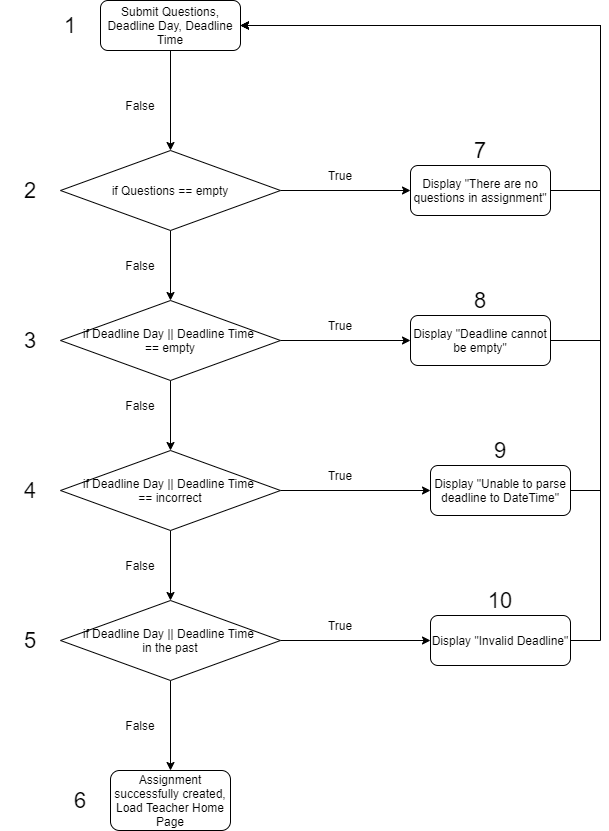

The diagram above was exported from draw.io. Its source (the exported page's mxGraphModel, read from the mxfile embedded in the PNG):
<mxGraphModel dx="1038" dy="489" grid="1" gridSize="10" guides="1" tooltips="1" connect="1" arrows="1" fold="1" page="1" pageScale="1" pageWidth="850" pageHeight="1100" math="0" shadow="0">
  <root>
    <mxCell id="VqVPd_f07UDreNOP0O3H-0" />
    <mxCell id="VqVPd_f07UDreNOP0O3H-1" parent="VqVPd_f07UDreNOP0O3H-0" />
    <mxCell id="VqVPd_f07UDreNOP0O3H-9" style="edgeStyle=orthogonalEdgeStyle;rounded=0;orthogonalLoop=1;jettySize=auto;html=1;exitX=0.5;exitY=1;exitDx=0;exitDy=0;entryX=0.5;entryY=0;entryDx=0;entryDy=0;fontSize=12;" parent="VqVPd_f07UDreNOP0O3H-1" source="VqVPd_f07UDreNOP0O3H-2" target="VqVPd_f07UDreNOP0O3H-3" edge="1">
      <mxGeometry relative="1" as="geometry" />
    </mxCell>
    <mxCell id="VqVPd_f07UDreNOP0O3H-2" value="Submit Questions, Deadline Day, Deadline Time" style="rounded=1;whiteSpace=wrap;html=1;fontSize=12;align=center;" parent="VqVPd_f07UDreNOP0O3H-1" vertex="1">
      <mxGeometry x="320" y="50" width="140" height="50" as="geometry" />
    </mxCell>
    <mxCell id="VqVPd_f07UDreNOP0O3H-7" style="edgeStyle=orthogonalEdgeStyle;rounded=0;orthogonalLoop=1;jettySize=auto;html=1;exitX=1;exitY=0.5;exitDx=0;exitDy=0;fontSize=12;" parent="VqVPd_f07UDreNOP0O3H-1" source="VqVPd_f07UDreNOP0O3H-3" target="VqVPd_f07UDreNOP0O3H-5" edge="1">
      <mxGeometry relative="1" as="geometry" />
    </mxCell>
    <mxCell id="VqVPd_f07UDreNOP0O3H-10" style="edgeStyle=orthogonalEdgeStyle;rounded=0;orthogonalLoop=1;jettySize=auto;html=1;exitX=0.5;exitY=1;exitDx=0;exitDy=0;entryX=0.5;entryY=0;entryDx=0;entryDy=0;fontSize=12;" parent="VqVPd_f07UDreNOP0O3H-1" source="VqVPd_f07UDreNOP0O3H-3" target="VqVPd_f07UDreNOP0O3H-4" edge="1">
      <mxGeometry relative="1" as="geometry" />
    </mxCell>
    <mxCell id="VqVPd_f07UDreNOP0O3H-3" value="if Questions == empty" style="rhombus;whiteSpace=wrap;html=1;fontSize=12;align=center;" parent="VqVPd_f07UDreNOP0O3H-1" vertex="1">
      <mxGeometry x="280" y="200" width="220" height="80" as="geometry" />
    </mxCell>
    <mxCell id="VqVPd_f07UDreNOP0O3H-8" style="edgeStyle=orthogonalEdgeStyle;rounded=0;orthogonalLoop=1;jettySize=auto;html=1;exitX=1;exitY=0.5;exitDx=0;exitDy=0;entryX=0;entryY=0.5;entryDx=0;entryDy=0;fontSize=12;" parent="VqVPd_f07UDreNOP0O3H-1" source="VqVPd_f07UDreNOP0O3H-4" target="VqVPd_f07UDreNOP0O3H-6" edge="1">
      <mxGeometry relative="1" as="geometry" />
    </mxCell>
    <mxCell id="VqVPd_f07UDreNOP0O3H-14" style="edgeStyle=orthogonalEdgeStyle;rounded=0;orthogonalLoop=1;jettySize=auto;html=1;exitX=0.5;exitY=1;exitDx=0;exitDy=0;entryX=0.5;entryY=0;entryDx=0;entryDy=0;fontSize=12;" parent="VqVPd_f07UDreNOP0O3H-1" source="VqVPd_f07UDreNOP0O3H-4" target="VqVPd_f07UDreNOP0O3H-11" edge="1">
      <mxGeometry relative="1" as="geometry" />
    </mxCell>
    <mxCell id="VqVPd_f07UDreNOP0O3H-4" value="if Deadline Day || Deadline Time &lt;br&gt;== empty" style="rhombus;whiteSpace=wrap;html=1;fontSize=12;align=center;" parent="VqVPd_f07UDreNOP0O3H-1" vertex="1">
      <mxGeometry x="280" y="350" width="220" height="80" as="geometry" />
    </mxCell>
    <mxCell id="XP2X83WYNDA_zSpea2Da-0" style="edgeStyle=orthogonalEdgeStyle;rounded=0;orthogonalLoop=1;jettySize=auto;html=1;exitX=1;exitY=0.5;exitDx=0;exitDy=0;entryX=1;entryY=0.5;entryDx=0;entryDy=0;" parent="VqVPd_f07UDreNOP0O3H-1" source="VqVPd_f07UDreNOP0O3H-5" target="VqVPd_f07UDreNOP0O3H-2" edge="1">
      <mxGeometry relative="1" as="geometry">
        <Array as="points">
          <mxPoint x="820" y="240" />
          <mxPoint x="820" y="75" />
        </Array>
      </mxGeometry>
    </mxCell>
    <mxCell id="VqVPd_f07UDreNOP0O3H-5" value="Display &quot;There are no questions in assignment&quot;" style="rounded=1;whiteSpace=wrap;html=1;fontSize=12;align=center;" parent="VqVPd_f07UDreNOP0O3H-1" vertex="1">
      <mxGeometry x="630" y="215" width="140" height="50" as="geometry" />
    </mxCell>
    <mxCell id="CBPeWJ5XFwoiOtmiq7mg-2" style="edgeStyle=orthogonalEdgeStyle;rounded=0;orthogonalLoop=1;jettySize=auto;html=1;exitX=1;exitY=0.5;exitDx=0;exitDy=0;entryX=1;entryY=0.5;entryDx=0;entryDy=0;" parent="VqVPd_f07UDreNOP0O3H-1" source="VqVPd_f07UDreNOP0O3H-6" target="VqVPd_f07UDreNOP0O3H-2" edge="1">
      <mxGeometry relative="1" as="geometry">
        <Array as="points">
          <mxPoint x="820" y="390" />
          <mxPoint x="820" y="75" />
        </Array>
      </mxGeometry>
    </mxCell>
    <mxCell id="VqVPd_f07UDreNOP0O3H-6" value="Display &quot;Deadline cannot be empty&quot;" style="rounded=1;whiteSpace=wrap;html=1;fontSize=12;align=center;" parent="VqVPd_f07UDreNOP0O3H-1" vertex="1">
      <mxGeometry x="630" y="365" width="140" height="50" as="geometry" />
    </mxCell>
    <mxCell id="VqVPd_f07UDreNOP0O3H-13" style="edgeStyle=orthogonalEdgeStyle;rounded=0;orthogonalLoop=1;jettySize=auto;html=1;exitX=1;exitY=0.5;exitDx=0;exitDy=0;entryX=0;entryY=0.5;entryDx=0;entryDy=0;fontSize=12;" parent="VqVPd_f07UDreNOP0O3H-1" source="VqVPd_f07UDreNOP0O3H-11" target="VqVPd_f07UDreNOP0O3H-12" edge="1">
      <mxGeometry relative="1" as="geometry" />
    </mxCell>
    <mxCell id="VqVPd_f07UDreNOP0O3H-18" style="edgeStyle=orthogonalEdgeStyle;rounded=0;orthogonalLoop=1;jettySize=auto;html=1;exitX=0.5;exitY=1;exitDx=0;exitDy=0;entryX=0.5;entryY=0;entryDx=0;entryDy=0;fontSize=12;" parent="VqVPd_f07UDreNOP0O3H-1" source="VqVPd_f07UDreNOP0O3H-11" target="VqVPd_f07UDreNOP0O3H-15" edge="1">
      <mxGeometry relative="1" as="geometry" />
    </mxCell>
    <mxCell id="VqVPd_f07UDreNOP0O3H-11" value="if Deadline Day || Deadline Time &lt;br&gt;== incorrect" style="rhombus;whiteSpace=wrap;html=1;fontSize=12;align=center;" parent="VqVPd_f07UDreNOP0O3H-1" vertex="1">
      <mxGeometry x="280" y="500" width="220" height="80" as="geometry" />
    </mxCell>
    <mxCell id="CBPeWJ5XFwoiOtmiq7mg-3" style="edgeStyle=orthogonalEdgeStyle;rounded=0;orthogonalLoop=1;jettySize=auto;html=1;exitX=1;exitY=0.5;exitDx=0;exitDy=0;entryX=1;entryY=0.5;entryDx=0;entryDy=0;" parent="VqVPd_f07UDreNOP0O3H-1" source="VqVPd_f07UDreNOP0O3H-12" target="VqVPd_f07UDreNOP0O3H-2" edge="1">
      <mxGeometry relative="1" as="geometry">
        <Array as="points">
          <mxPoint x="820" y="540" />
          <mxPoint x="820" y="75" />
        </Array>
      </mxGeometry>
    </mxCell>
    <mxCell id="VqVPd_f07UDreNOP0O3H-12" value="Display &quot;Unable to parse deadline to DateTime&quot;" style="rounded=1;whiteSpace=wrap;html=1;fontSize=12;align=center;" parent="VqVPd_f07UDreNOP0O3H-1" vertex="1">
      <mxGeometry x="650" y="515" width="140" height="50" as="geometry" />
    </mxCell>
    <mxCell id="VqVPd_f07UDreNOP0O3H-17" style="edgeStyle=orthogonalEdgeStyle;rounded=0;orthogonalLoop=1;jettySize=auto;html=1;exitX=1;exitY=0.5;exitDx=0;exitDy=0;entryX=0;entryY=0.5;entryDx=0;entryDy=0;fontSize=12;" parent="VqVPd_f07UDreNOP0O3H-1" source="VqVPd_f07UDreNOP0O3H-15" target="VqVPd_f07UDreNOP0O3H-16" edge="1">
      <mxGeometry relative="1" as="geometry" />
    </mxCell>
    <mxCell id="VqVPd_f07UDreNOP0O3H-20" style="edgeStyle=orthogonalEdgeStyle;rounded=0;orthogonalLoop=1;jettySize=auto;html=1;exitX=0.5;exitY=1;exitDx=0;exitDy=0;entryX=0.5;entryY=0;entryDx=0;entryDy=0;fontSize=12;" parent="VqVPd_f07UDreNOP0O3H-1" source="VqVPd_f07UDreNOP0O3H-15" target="VqVPd_f07UDreNOP0O3H-19" edge="1">
      <mxGeometry relative="1" as="geometry" />
    </mxCell>
    <mxCell id="VqVPd_f07UDreNOP0O3H-15" value="if Deadline Day || Deadline Time &lt;br&gt;in the past" style="rhombus;whiteSpace=wrap;html=1;fontSize=12;align=center;" parent="VqVPd_f07UDreNOP0O3H-1" vertex="1">
      <mxGeometry x="280" y="650" width="220" height="80" as="geometry" />
    </mxCell>
    <mxCell id="CBPeWJ5XFwoiOtmiq7mg-4" style="edgeStyle=orthogonalEdgeStyle;rounded=0;orthogonalLoop=1;jettySize=auto;html=1;exitX=1;exitY=0.5;exitDx=0;exitDy=0;entryX=1;entryY=0.5;entryDx=0;entryDy=0;" parent="VqVPd_f07UDreNOP0O3H-1" source="VqVPd_f07UDreNOP0O3H-16" target="VqVPd_f07UDreNOP0O3H-2" edge="1">
      <mxGeometry relative="1" as="geometry">
        <Array as="points">
          <mxPoint x="820" y="690" />
          <mxPoint x="820" y="75" />
        </Array>
      </mxGeometry>
    </mxCell>
    <mxCell id="VqVPd_f07UDreNOP0O3H-16" value="Display &quot;Invalid Deadline&quot;" style="rounded=1;whiteSpace=wrap;html=1;fontSize=12;align=center;" parent="VqVPd_f07UDreNOP0O3H-1" vertex="1">
      <mxGeometry x="650" y="665" width="140" height="50" as="geometry" />
    </mxCell>
    <mxCell id="VqVPd_f07UDreNOP0O3H-19" value="Assignment successfully created, Load Teacher Home Page" style="rounded=1;whiteSpace=wrap;html=1;fontSize=12;align=center;" parent="VqVPd_f07UDreNOP0O3H-1" vertex="1">
      <mxGeometry x="330" y="820" width="120" height="60" as="geometry" />
    </mxCell>
    <mxCell id="VqVPd_f07UDreNOP0O3H-21" value="True" style="text;html=1;strokeColor=none;fillColor=none;align=center;verticalAlign=middle;whiteSpace=wrap;rounded=0;fontSize=12;" parent="VqVPd_f07UDreNOP0O3H-1" vertex="1">
      <mxGeometry x="530" y="210" width="60" height="30" as="geometry" />
    </mxCell>
    <mxCell id="VqVPd_f07UDreNOP0O3H-22" value="True" style="text;html=1;strokeColor=none;fillColor=none;align=center;verticalAlign=middle;whiteSpace=wrap;rounded=0;fontSize=12;" parent="VqVPd_f07UDreNOP0O3H-1" vertex="1">
      <mxGeometry x="530" y="360" width="60" height="30" as="geometry" />
    </mxCell>
    <mxCell id="VqVPd_f07UDreNOP0O3H-23" value="True" style="text;html=1;strokeColor=none;fillColor=none;align=center;verticalAlign=middle;whiteSpace=wrap;rounded=0;fontSize=12;" parent="VqVPd_f07UDreNOP0O3H-1" vertex="1">
      <mxGeometry x="530" y="510" width="60" height="30" as="geometry" />
    </mxCell>
    <mxCell id="VqVPd_f07UDreNOP0O3H-24" value="True" style="text;html=1;strokeColor=none;fillColor=none;align=center;verticalAlign=middle;whiteSpace=wrap;rounded=0;fontSize=12;" parent="VqVPd_f07UDreNOP0O3H-1" vertex="1">
      <mxGeometry x="530" y="660" width="60" height="30" as="geometry" />
    </mxCell>
    <mxCell id="VqVPd_f07UDreNOP0O3H-25" value="False" style="text;html=1;strokeColor=none;fillColor=none;align=center;verticalAlign=middle;whiteSpace=wrap;rounded=0;fontSize=12;" parent="VqVPd_f07UDreNOP0O3H-1" vertex="1">
      <mxGeometry x="330" y="140" width="60" height="30" as="geometry" />
    </mxCell>
    <mxCell id="VqVPd_f07UDreNOP0O3H-26" value="False" style="text;html=1;strokeColor=none;fillColor=none;align=center;verticalAlign=middle;whiteSpace=wrap;rounded=0;fontSize=12;" parent="VqVPd_f07UDreNOP0O3H-1" vertex="1">
      <mxGeometry x="330" y="300" width="60" height="30" as="geometry" />
    </mxCell>
    <mxCell id="VqVPd_f07UDreNOP0O3H-27" value="False" style="text;html=1;strokeColor=none;fillColor=none;align=center;verticalAlign=middle;whiteSpace=wrap;rounded=0;fontSize=12;" parent="VqVPd_f07UDreNOP0O3H-1" vertex="1">
      <mxGeometry x="330" y="440" width="60" height="30" as="geometry" />
    </mxCell>
    <mxCell id="VqVPd_f07UDreNOP0O3H-28" value="False" style="text;html=1;strokeColor=none;fillColor=none;align=center;verticalAlign=middle;whiteSpace=wrap;rounded=0;fontSize=12;" parent="VqVPd_f07UDreNOP0O3H-1" vertex="1">
      <mxGeometry x="330" y="600" width="60" height="30" as="geometry" />
    </mxCell>
    <mxCell id="VqVPd_f07UDreNOP0O3H-29" value="False" style="text;html=1;strokeColor=none;fillColor=none;align=center;verticalAlign=middle;whiteSpace=wrap;rounded=0;fontSize=12;" parent="VqVPd_f07UDreNOP0O3H-1" vertex="1">
      <mxGeometry x="330" y="760" width="60" height="30" as="geometry" />
    </mxCell>
    <mxCell id="dBKMAZ80Og4vI0PqDrtt-0" value="1" style="text;html=1;strokeColor=none;fillColor=none;align=center;verticalAlign=middle;whiteSpace=wrap;rounded=0;fontSize=22;" parent="VqVPd_f07UDreNOP0O3H-1" vertex="1">
      <mxGeometry x="260" y="60" width="60" height="30" as="geometry" />
    </mxCell>
    <mxCell id="dBKMAZ80Og4vI0PqDrtt-1" value="2" style="text;html=1;strokeColor=none;fillColor=none;align=center;verticalAlign=middle;whiteSpace=wrap;rounded=0;fontSize=22;" parent="VqVPd_f07UDreNOP0O3H-1" vertex="1">
      <mxGeometry x="220" y="225" width="60" height="30" as="geometry" />
    </mxCell>
    <mxCell id="dBKMAZ80Og4vI0PqDrtt-2" value="3" style="text;html=1;strokeColor=none;fillColor=none;align=center;verticalAlign=middle;whiteSpace=wrap;rounded=0;fontSize=22;" parent="VqVPd_f07UDreNOP0O3H-1" vertex="1">
      <mxGeometry x="220" y="375" width="60" height="30" as="geometry" />
    </mxCell>
    <mxCell id="dBKMAZ80Og4vI0PqDrtt-3" value="4" style="text;html=1;strokeColor=none;fillColor=none;align=center;verticalAlign=middle;whiteSpace=wrap;rounded=0;fontSize=22;" parent="VqVPd_f07UDreNOP0O3H-1" vertex="1">
      <mxGeometry x="220" y="525" width="60" height="30" as="geometry" />
    </mxCell>
    <mxCell id="dBKMAZ80Og4vI0PqDrtt-4" value="5" style="text;html=1;strokeColor=none;fillColor=none;align=center;verticalAlign=middle;whiteSpace=wrap;rounded=0;fontSize=22;" parent="VqVPd_f07UDreNOP0O3H-1" vertex="1">
      <mxGeometry x="220" y="675" width="60" height="30" as="geometry" />
    </mxCell>
    <mxCell id="dBKMAZ80Og4vI0PqDrtt-5" value="6" style="text;html=1;strokeColor=none;fillColor=none;align=center;verticalAlign=middle;whiteSpace=wrap;rounded=0;fontSize=22;" parent="VqVPd_f07UDreNOP0O3H-1" vertex="1">
      <mxGeometry x="270" y="835" width="60" height="30" as="geometry" />
    </mxCell>
    <mxCell id="dBKMAZ80Og4vI0PqDrtt-6" value="7&lt;span style=&quot;color: rgba(0 , 0 , 0 , 0) ; font-family: monospace ; font-size: 0px&quot;&gt;%3CmxGraphModel%3E%3Croot%3E%3CmxCell%20id%3D%220%22%2F%3E%3CmxCell%20id%3D%221%22%20parent%3D%220%22%2F%3E%3CmxCell%20id%3D%222%22%20value%3D%225%22%20style%3D%22text%3Bhtml%3D1%3BstrokeColor%3Dnone%3BfillColor%3Dnone%3Balign%3Dcenter%3BverticalAlign%3Dmiddle%3BwhiteSpace%3Dwrap%3Brounded%3D0%3BfontSize%3D22%3B%22%20vertex%3D%221%22%20parent%3D%221%22%3E%3CmxGeometry%20x%3D%22220%22%20y%3D%22675%22%20width%3D%2260%22%20height%3D%2230%22%20as%3D%22geometry%22%2F%3E%3C%2FmxCell%3E%3C%2Froot%3E%3C%2FmxGraphModel%3E&lt;/span&gt;" style="text;html=1;strokeColor=none;fillColor=none;align=center;verticalAlign=middle;whiteSpace=wrap;rounded=0;fontSize=22;" parent="VqVPd_f07UDreNOP0O3H-1" vertex="1">
      <mxGeometry x="670" y="185" width="60" height="30" as="geometry" />
    </mxCell>
    <mxCell id="dBKMAZ80Og4vI0PqDrtt-7" value="8" style="text;html=1;strokeColor=none;fillColor=none;align=center;verticalAlign=middle;whiteSpace=wrap;rounded=0;fontSize=22;" parent="VqVPd_f07UDreNOP0O3H-1" vertex="1">
      <mxGeometry x="670" y="335" width="60" height="30" as="geometry" />
    </mxCell>
    <mxCell id="dBKMAZ80Og4vI0PqDrtt-8" value="9" style="text;html=1;strokeColor=none;fillColor=none;align=center;verticalAlign=middle;whiteSpace=wrap;rounded=0;fontSize=22;" parent="VqVPd_f07UDreNOP0O3H-1" vertex="1">
      <mxGeometry x="690" y="485" width="60" height="30" as="geometry" />
    </mxCell>
    <mxCell id="dBKMAZ80Og4vI0PqDrtt-9" value="10" style="text;html=1;strokeColor=none;fillColor=none;align=center;verticalAlign=middle;whiteSpace=wrap;rounded=0;fontSize=22;" parent="VqVPd_f07UDreNOP0O3H-1" vertex="1">
      <mxGeometry x="690" y="635" width="60" height="30" as="geometry" />
    </mxCell>
  </root>
</mxGraphModel>